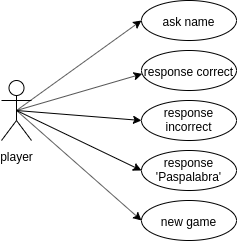

The diagram above was exported from draw.io. Its source (the exported page's mxGraphModel, read from the mxfile embedded in the PNG):
<mxGraphModel dx="677" dy="369" grid="1" gridSize="10" guides="1" tooltips="1" connect="1" arrows="1" fold="1" page="1" pageScale="1" pageWidth="850" pageHeight="1100" math="0" shadow="0">
  <root>
    <mxCell id="0" />
    <mxCell id="1" parent="0" />
    <mxCell id="0dFycnuSOQMbXSRCgQnm-2" value="player" style="shape=umlActor;verticalLabelPosition=bottom;labelBackgroundColor=#ffffff;verticalAlign=top;html=1;outlineConnect=0;" vertex="1" parent="1">
      <mxGeometry x="70" y="370" width="30" height="60" as="geometry" />
    </mxCell>
    <mxCell id="0dFycnuSOQMbXSRCgQnm-10" value="" style="endArrow=classic;html=1;entryX=0;entryY=0.5;entryDx=0;entryDy=0;exitX=0.5;exitY=0.5;exitDx=0;exitDy=0;exitPerimeter=0;" edge="1" parent="1" source="0dFycnuSOQMbXSRCgQnm-2" target="0dFycnuSOQMbXSRCgQnm-18">
      <mxGeometry width="50" height="50" relative="1" as="geometry">
        <mxPoint x="130" y="430" as="sourcePoint" />
        <mxPoint x="190" y="410" as="targetPoint" />
      </mxGeometry>
    </mxCell>
    <mxCell id="0dFycnuSOQMbXSRCgQnm-18" value="ask name" style="ellipse;whiteSpace=wrap;html=1;" vertex="1" parent="1">
      <mxGeometry x="210" y="290" width="95" height="40" as="geometry" />
    </mxCell>
    <mxCell id="0dFycnuSOQMbXSRCgQnm-19" value="response correct" style="ellipse;whiteSpace=wrap;html=1;" vertex="1" parent="1">
      <mxGeometry x="210" y="340" width="95" height="40" as="geometry" />
    </mxCell>
    <mxCell id="0dFycnuSOQMbXSRCgQnm-21" value="" style="endArrow=classic;html=1;entryX=0.007;entryY=0.585;entryDx=0;entryDy=0;exitX=0.5;exitY=0.5;exitDx=0;exitDy=0;exitPerimeter=0;entryPerimeter=0;" edge="1" parent="1" source="0dFycnuSOQMbXSRCgQnm-2" target="0dFycnuSOQMbXSRCgQnm-19">
      <mxGeometry width="50" height="50" relative="1" as="geometry">
        <mxPoint x="95" y="410" as="sourcePoint" />
        <mxPoint x="220" y="320" as="targetPoint" />
      </mxGeometry>
    </mxCell>
    <mxCell id="0dFycnuSOQMbXSRCgQnm-22" value="response incorrect" style="ellipse;whiteSpace=wrap;html=1;" vertex="1" parent="1">
      <mxGeometry x="210" y="390" width="95" height="40" as="geometry" />
    </mxCell>
    <mxCell id="0dFycnuSOQMbXSRCgQnm-23" value="" style="endArrow=classic;html=1;entryX=0;entryY=0.5;entryDx=0;entryDy=0;exitX=0.5;exitY=0.5;exitDx=0;exitDy=0;exitPerimeter=0;" edge="1" parent="1" source="0dFycnuSOQMbXSRCgQnm-2" target="0dFycnuSOQMbXSRCgQnm-22">
      <mxGeometry width="50" height="50" relative="1" as="geometry">
        <mxPoint x="90" y="400" as="sourcePoint" />
        <mxPoint x="220.66499999999996" y="373.4000000000001" as="targetPoint" />
      </mxGeometry>
    </mxCell>
    <mxCell id="0dFycnuSOQMbXSRCgQnm-24" value="response 'Paspalabra'" style="ellipse;whiteSpace=wrap;html=1;" vertex="1" parent="1">
      <mxGeometry x="210" y="440" width="95" height="40" as="geometry" />
    </mxCell>
    <mxCell id="0dFycnuSOQMbXSRCgQnm-25" value="" style="endArrow=classic;html=1;entryX=0;entryY=0.5;entryDx=0;entryDy=0;exitX=0.5;exitY=0.5;exitDx=0;exitDy=0;exitPerimeter=0;" edge="1" parent="1" source="0dFycnuSOQMbXSRCgQnm-2" target="0dFycnuSOQMbXSRCgQnm-24">
      <mxGeometry width="50" height="50" relative="1" as="geometry">
        <mxPoint x="90" y="400" as="sourcePoint" />
        <mxPoint x="220" y="420" as="targetPoint" />
      </mxGeometry>
    </mxCell>
    <mxCell id="0dFycnuSOQMbXSRCgQnm-26" value="new game" style="ellipse;whiteSpace=wrap;html=1;" vertex="1" parent="1">
      <mxGeometry x="210" y="490" width="95" height="40" as="geometry" />
    </mxCell>
    <mxCell id="0dFycnuSOQMbXSRCgQnm-28" value="" style="endArrow=classic;html=1;entryX=0;entryY=0.5;entryDx=0;entryDy=0;" edge="1" parent="1" target="0dFycnuSOQMbXSRCgQnm-26">
      <mxGeometry width="50" height="50" relative="1" as="geometry">
        <mxPoint x="85" y="400" as="sourcePoint" />
        <mxPoint x="220" y="470" as="targetPoint" />
      </mxGeometry>
    </mxCell>
  </root>
</mxGraphModel>